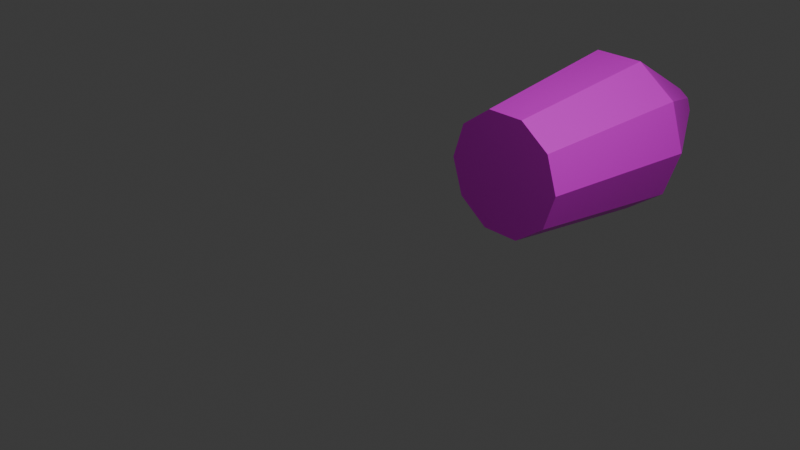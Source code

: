 # Source: rpg.blend  (saved by Blender 4.1.24; exported with 4.5.12 LTS)
import bpy
from mathutils import Matrix  # noqa: F401  (used for matrix-valued properties, if any)

bpy.ops.wm.read_factory_settings(use_empty=True)
scene = bpy.context.scene
scene.name = 'Scene'

# ---- collections
col_collection = bpy.data.collections.new('Collection'); scene.collection.children.link(col_collection)

# ---- images (referenced by path relative to the original .blend; pixels are not part of the script)
import os
ASSET_DIR = os.environ.get("B2B_ASSET_DIR", "")  # directory of the original .blend (textures are referenced by path, not embedded)
HERE = os.path.dirname(os.path.abspath(__file__))  # packed textures are extracted next to this script under _unpacked/

def load_image(name, relpath, width, height, colorspace="sRGB"):
    """Load a texture the original file referenced (path relative to the .blend, or extracted next to this script)."""
    p = next((c for c in (os.path.join(HERE, relpath), os.path.join(ASSET_DIR, relpath)) if relpath and os.path.exists(c)), "")
    if p:
        img = bpy.data.images.load(p, check_existing=True)
        img.name = name
    else:  # same state as the original file: an image datablock whose file is absent (Cycles renders it pink)
        img = bpy.data.images.new(name, width, height)
        img.source = "FILE"
        img.filepath = "//" + (relpath or name)
    img.colorspace_settings.name = colorspace
    return img
img_wood_jpg = load_image('wood.jpg', 'wood.jpg', 1024, 1024, 'sRGB')
img_metal_jpg = load_image('metal.jpg', 'metal.jpg', 1024, 1024, 'sRGB')
img_green_metal_jpg = load_image('green_metal.jpg', 'green_metal.jpg', 1024, 1024, 'sRGB')

# ---- materials (node trees are filled in below, after node groups)
mat_wood = bpy.data.materials.new('Wood')
mat_wood.use_transparent_shadow = False
mat_blackmetal = bpy.data.materials.new('BlackMetal')
mat_blackmetal.use_transparent_shadow = False
mat_black = bpy.data.materials.new('black')
mat_black.use_transparent_shadow = False
mat_greenmetal = bpy.data.materials.new('GreenMetal')
mat_greenmetal.use_transparent_shadow = False

# ---- material node trees
mat_wood.use_nodes = True; mat_wood.node_tree.nodes.clear()
_N = mat_wood.node_tree.nodes; _L = mat_wood.node_tree.links
n0 = _N.new('ShaderNodeBsdfPrincipled'); n0.name = 'Principled BSDF'; n0.location = (10, 300)
n1 = _N.new('ShaderNodeOutputMaterial'); n1.name = 'Material Output'; n1.location = (300, 300)
n2 = _N.new('ShaderNodeTexImage'); n2.name = 'Image Texture'; n2.location = (-280, 280)
n2.image = img_wood_jpg
_L.new(n0.outputs[0], n1.inputs[0])
_L.new(n2.outputs[0], n0.inputs[0])
n1.is_active_output = True
mat_blackmetal.use_nodes = True; mat_blackmetal.node_tree.nodes.clear()
_N = mat_blackmetal.node_tree.nodes; _L = mat_blackmetal.node_tree.links
n0 = _N.new('ShaderNodeBsdfPrincipled'); n0.name = 'Principled BSDF'; n0.location = (10, 300)
n1 = _N.new('ShaderNodeOutputMaterial'); n1.name = 'Material Output'; n1.location = (300, 300)
n2 = _N.new('ShaderNodeTexImage'); n2.name = 'Image Texture'; n2.location = (-280, 280)
n2.image = img_metal_jpg
_L.new(n0.outputs[0], n1.inputs[0])
_L.new(n2.outputs[0], n0.inputs[0])
n1.is_active_output = True
mat_black.use_nodes = True; mat_black.node_tree.nodes.clear()
_N = mat_black.node_tree.nodes; _L = mat_black.node_tree.links
n0 = _N.new('ShaderNodeBsdfPrincipled'); n0.name = 'Principled BSDF'; n0.location = (10, 300)
n0.inputs[0].default_value = (0.0, 0.0, 0.0, 1.0)
n1 = _N.new('ShaderNodeOutputMaterial'); n1.name = 'Material Output'; n1.location = (300, 300)
_L.new(n0.outputs[0], n1.inputs[0])
n1.is_active_output = True
mat_greenmetal.use_nodes = True; mat_greenmetal.node_tree.nodes.clear()
_N = mat_greenmetal.node_tree.nodes; _L = mat_greenmetal.node_tree.links
n0 = _N.new('ShaderNodeBsdfPrincipled'); n0.name = 'Principled BSDF'; n0.location = (10, 300)
n1 = _N.new('ShaderNodeOutputMaterial'); n1.name = 'Material Output'; n1.location = (300, 300)
n2 = _N.new('ShaderNodeTexImage'); n2.name = 'Image Texture'; n2.location = (-280, 280)
n2.image = img_green_metal_jpg
_L.new(n0.outputs[0], n1.inputs[0])
_L.new(n2.outputs[0], n0.inputs[0])
n1.is_active_output = True

# ---- world
world_world = bpy.data.worlds.new('World'); scene.world = world_world
world_world.use_nodes = True; world_world.node_tree.nodes.clear()
_N = world_world.node_tree.nodes; _L = world_world.node_tree.links
n0 = _N.new('ShaderNodeOutputWorld'); n0.name = 'World Output'; n0.location = (300, 300)
n1 = _N.new('ShaderNodeBackground'); n1.name = 'Background'; n1.location = (10, 300)
n1.inputs[0].default_value = (0.05088, 0.05088, 0.05088, 1.0)
_L.new(n1.outputs[0], n0.inputs[0])
n0.is_active_output = True
world_world.color = (0.05088, 0.05088, 0.05088)
world_world.use_sun_shadow = False
world_world.sun_shadow_jitter_overblur = 0.0

# ---- cameras
cam_camera = bpy.data.cameras.new('Camera')
cam_camera.clip_end = 100.0
cam_camera.ortho_scale = 7.314

# ---- lights
light_light = bpy.data.lights.new('Light', 'POINT')
light_light.transmission_factor = 0.0
light_light.energy = 1000.0
light_light.shadow_soft_size = 0.1
light_light.shadow_maximum_resolution = 0.006
light_light.use_absolute_resolution = True

# ---- meshes
me_cylinder = bpy.data.meshes.new('Cylinder')
me_cylinder.from_pydata([(0.309, 0.9511, -1.773), (0.309, 0.9511, 7.163), (0.809, 0.5878, -1.773), (0.809, 0.5878, 7.163), (1.0, 2.98e-08, -1.773), (1.0, 3.278e-07, 7.163), (0.809, -0.5878, -1.773), (0.809, -0.5878, 7.163), (0.309, -0.9511, -1.773), (0.309, -0.9511, 7.163), (-0.309, -0.9511, -1.773), (-0.309, -0.9511, 7.163), (-0.809, -0.5878, -1.773), (-0.809, -0.5878, 7.163), (-1.0, 5.96e-08, -1.773), (-1.0, 3.576e-07, 7.163), (-0.809, 0.5878, -1.773), (-0.809, 0.5878, 7.163), (-0.309, 0.9511, -1.773), (-0.309, 0.9511, 7.163), (0.5857, 0.4256, 8.981), (0.2237, 0.6886, 8.981), (0.724, 3.874e-07, 8.981), (0.5857, -0.4256, 8.981), (0.2237, -0.6886, 8.981), (-0.2237, -0.6886, 8.981), (-0.5857, -0.4256, 8.981), (-0.724, 3.725e-07, 8.981), (-0.5857, 0.4256, 8.981), (-0.2237, 0.6886, 8.981), (0.5857, 0.4256, 10.62), (0.2237, 0.6886, 10.62), (0.724, 6.109e-07, 10.62), (0.5857, -0.4256, 10.62), (0.2237, -0.6886, 10.62), (-0.2237, -0.6886, 10.62), (-0.5857, -0.4256, 10.62), (-0.724, 5.96e-07, 10.62), (-0.5857, 0.4256, 10.62), (-0.2237, 0.6886, 10.62), (0.8898, 0.6465, 11.75), (0.3399, 1.046, 11.75), (1.1, 1.788e-07, 11.75), (0.8898, -0.6465, 11.75), (0.3399, -1.046, 11.75), (-0.3399, -1.046, 11.75), (-0.8898, -0.6465, 11.75), (-1.1, 2.384e-07, 11.75), (-0.8898, 0.6465, 11.75), (-0.3399, 1.046, 11.75), (1.114, 0.8093, 11.94), (0.4255, 1.31, 11.94), (1.377, 1.49e-07, 11.94), (1.114, -0.8093, 11.94), (0.4255, -1.31, 11.94), (-0.4255, -1.31, 11.94), (-1.114, -0.8093, 11.94), (-1.377, 1.49e-07, 11.94), (-1.114, 0.8093, 11.94), (-0.4255, 1.31, 11.94), (1.114, 0.8093, 12.12), (0.4255, 1.31, 12.12), (1.377, 1.49e-07, 12.12), (1.114, -0.8093, 12.12), (0.4255, -1.31, 12.12), (-0.4255, -1.31, 12.12), (-1.114, -0.8093, 12.12), (-1.377, 1.49e-07, 12.12), (-1.114, 0.8093, 12.12), (-0.4255, 1.31, 12.12), (0.3479, 1.071, -1.773), (0.9108, 0.6617, -1.773), (1.126, 5.96e-08, -1.773), (0.9108, -0.6617, -1.773), (0.3479, -1.071, -1.773), (-0.3479, -1.071, -1.773), (-0.9108, -0.6617, -1.773), (-1.126, 2.98e-08, -1.773), (-0.9108, 0.6617, -1.773), (-0.3479, 1.071, -1.773), (0.3479, 1.071, -2.098), (0.9108, 0.6617, -2.098), (1.126, 8.941e-08, -2.098), (0.9108, -0.6617, -2.098), (0.3479, -1.071, -2.098), (-0.3479, -1.071, -2.098), (-0.9108, -0.6617, -2.098), (-1.126, 5.96e-08, -2.098), (-0.9108, 0.6617, -2.098), (-0.3479, 1.071, -2.098), (0.2645, 0.8141, -2.098), (0.6925, 0.5031, -2.098), (0.856, 5.96e-08, -2.098), (0.6925, -0.5031, -2.098), (0.2645, -0.8141, -2.098), (-0.2645, -0.8141, -2.098), (-0.6925, -0.5031, -2.098), (-0.856, 2.98e-08, -2.098), (-0.6925, 0.5031, -2.098), (-0.2645, 0.8141, -2.098), (0.2645, 0.8141, 5.062), (0.6925, 0.5031, 5.062), (0.856, -9.239e-07, 5.062), (0.6925, -0.5031, 5.062), (0.2645, -0.8141, 5.062), (-0.2645, -0.8141, 5.062), (-0.6925, -0.5031, 5.062), (-0.856, -9.537e-07, 5.062), (-0.6925, 0.5031, 5.062), (-0.2645, 0.8141, 5.062), (1.114, 0.8093, 12.31), (0.4255, 1.31, 12.31), (1.377, 1.49e-07, 12.31), (1.114, -0.8093, 12.31), (0.4255, -1.31, 12.31), (-0.4255, -1.31, 12.31), (-1.114, -0.8093, 12.31), (-1.377, 1.49e-07, 12.31), (-1.114, 0.8093, 12.31), (-0.4255, 1.31, 12.31), (0.4964, 0.3606, 12.31), (0.1896, 0.5835, 12.31), (0.6135, 1.49e-07, 12.31), (0.4964, -0.3606, 12.31), (0.1896, -0.5835, 12.31), (-0.1896, -0.5835, 12.31), (-0.4964, -0.3606, 12.31), (-0.6135, 1.341e-07, 12.31), (-0.4964, 0.3606, 12.31), (-0.1896, 0.5835, 12.31), (0.4964, 0.3606, 6.241), (0.1896, 0.5835, 6.241), (0.6135, 2.98e-07, 6.241), (0.4964, -0.3606, 6.241), (0.1896, -0.5835, 6.241), (-0.1896, -0.5835, 6.241), (-0.4964, -0.3606, 6.241), (-0.6135, 2.831e-07, 6.241), (-0.4964, 0.3606, 6.241), (-0.1896, 0.5835, 6.241), (-6.016e-17, 1.223, 0.6287), (-6.016e-17, 1.223, 1.658), (0.1994, 0.8772, 0.6287), (0.1994, 0.8772, 1.658), (-0.1994, 0.8772, 0.6287), (-0.1994, 0.8772, 1.658), (-6.016e-17, 1.223, 0.6287), (0.1994, 0.8772, 0.6287), (0.1994, 0.8772, 1.658), (-6.016e-17, 1.223, 1.658), (-0.1994, 0.8772, 0.6287), (-0.1994, 0.8772, 1.658), (-0.1863, 1.179, 4.674), (-0.1863, 1.179, 5.314), (-0.07353, 0.8785, 4.674), (-0.07353, 0.8785, 5.314), (-0.299, 0.8785, 4.674), (-0.299, 0.8785, 5.314), (-0.1863, 1.179, 4.674), (-0.07353, 0.8785, 4.674), (-0.07353, 0.8785, 5.314), (-0.1863, 1.179, 5.314), (-0.299, 0.8785, 4.674), (-0.299, 0.8785, 5.314), (0.1954, 1.179, 4.674), (0.1954, 1.179, 5.314), (0.3082, 0.8785, 4.674), (0.3082, 0.8785, 5.314), (0.08267, 0.8785, 4.674), (0.08267, 0.8785, 5.314), (0.1954, 1.179, 4.674), (0.3082, 0.8785, 4.674), (0.3082, 0.8785, 5.314), (0.1954, 1.179, 5.314), (0.08267, 0.8785, 4.674), (0.08267, 0.8785, 5.314), (0.0, -5.61, 3.352), (0.0, -0.3396, 3.352), (0.397, -5.61, 3.481), (0.397, -0.3396, 3.481), (0.6423, -5.61, 3.819), (0.6423, -0.3396, 3.819), (0.6423, -5.61, 4.236), (0.6423, -0.3396, 4.236), (0.397, -5.61, 4.574), (0.397, -0.3396, 4.574), (0.0, -5.61, 4.703), (0.0, -0.3396, 4.703), (-0.397, -5.61, 4.574), (-0.397, -0.3396, 4.574), (-0.6423, -5.61, 4.236), (-0.6423, -0.3396, 4.236), (-0.6423, -5.61, 3.819), (-0.6423, -0.3396, 3.819), (-0.397, -5.61, 3.481), (-0.397, -0.3396, 3.481), (0.309, 0.9511, 2.695), (0.809, 0.5878, 2.695), (1.0, 1.788e-07, 2.695), (0.809, -0.5878, 2.695), (0.309, -0.9511, 2.695), (-0.309, -0.9511, 2.695), (-0.809, -0.5878, 2.695), (-1.0, 2.086e-07, 2.695), (-0.809, 0.5878, 2.695), (-0.309, 0.9511, 2.695), (0.2645, 0.8141, 3.073), (0.6925, 0.5031, 3.073), (0.856, -9.239e-07, 3.073), (0.6925, -0.5031, 3.073), (0.2645, -0.8141, 3.073), (-0.2645, -0.8141, 3.073), (-0.6925, -0.5031, 3.073), (-0.856, -9.537e-07, 3.073), (-0.6925, 0.5031, 3.073), (-0.2645, 0.8141, 3.073)], [], [(196, 1, 3, 197), (197, 3, 5, 198), (198, 5, 7, 199), (199, 7, 9, 200), (200, 9, 11, 201), (201, 11, 13, 202), (202, 13, 15, 203), (203, 15, 17, 204), (15, 13, 26, 27), (204, 17, 19, 205), (205, 19, 1, 196), (6, 8, 74, 73), (28, 27, 37, 38), (13, 11, 25, 26), (11, 9, 24, 25), (9, 7, 23, 24), (3, 1, 21, 20), (7, 5, 22, 23), (5, 3, 20, 22), (1, 19, 29, 21), (19, 17, 28, 29), (17, 15, 27, 28), (35, 34, 44, 45), (25, 24, 34, 35), (22, 20, 30, 32), (29, 28, 38, 39), (26, 25, 35, 36), (23, 22, 32, 33), (21, 29, 39, 31), (27, 26, 36, 37), (24, 23, 33, 34), (20, 21, 31, 30), (42, 40, 50, 52), (32, 30, 40, 42), (39, 38, 48, 49), (36, 35, 45, 46), (33, 32, 42, 43), (31, 39, 49, 41), (37, 36, 46, 47), (34, 33, 43, 44), (30, 31, 41, 40), (38, 37, 47, 48), (56, 55, 65, 66), (49, 48, 58, 59), (46, 45, 55, 56), (43, 42, 52, 53), (41, 49, 59, 51), (47, 46, 56, 57), (44, 43, 53, 54), (40, 41, 51, 50), (48, 47, 57, 58), (45, 44, 54, 55), (68, 67, 117, 118), (53, 52, 62, 63), (51, 59, 69, 61), (57, 56, 66, 67), (54, 53, 63, 64), (50, 51, 61, 60), (58, 57, 67, 68), (55, 54, 64, 65), (52, 50, 60, 62), (59, 58, 68, 69), (79, 70, 80, 89), (0, 2, 71, 70), (4, 6, 73, 72), (2, 4, 72, 71), (18, 0, 70, 79), (16, 18, 79, 78), (14, 16, 78, 77), (12, 14, 77, 76), (10, 12, 76, 75), (8, 10, 75, 74), (86, 87, 97, 96), (76, 77, 87, 86), (73, 74, 84, 83), (70, 71, 81, 80), (77, 78, 88, 87), (74, 75, 85, 84), (71, 72, 82, 81), (78, 79, 89, 88), (75, 76, 86, 85), (72, 73, 83, 82), (93, 94, 104, 103), (83, 84, 94, 93), (80, 81, 91, 90), (87, 88, 98, 97), (84, 85, 95, 94), (81, 82, 92, 91), (88, 89, 99, 98), (85, 86, 96, 95), (82, 83, 93, 92), (89, 80, 90, 99), (105, 106, 212, 211), (90, 91, 101, 100), (97, 98, 108, 107), (94, 95, 105, 104), (91, 92, 102, 101), (98, 99, 109, 108), (95, 96, 106, 105), (92, 93, 103, 102), (99, 90, 100, 109), (96, 97, 107, 106), (111, 119, 129, 121), (65, 64, 114, 115), (62, 60, 110, 112), (69, 68, 118, 119), (66, 65, 115, 116), (63, 62, 112, 113), (61, 69, 119, 111), (67, 66, 116, 117), (64, 63, 113, 114), (60, 61, 111, 110), (129, 128, 138, 139), (117, 116, 126, 127), (114, 113, 123, 124), (110, 111, 121, 120), (118, 117, 127, 128), (115, 114, 124, 125), (112, 110, 120, 122), (119, 118, 128, 129), (116, 115, 125, 126), (113, 112, 122, 123), (130, 131, 139, 138, 137, 136, 135, 134, 133, 132), (126, 125, 135, 136), (123, 122, 132, 133), (121, 129, 139, 131), (127, 126, 136, 137), (124, 123, 133, 134), (120, 121, 131, 130), (128, 127, 137, 138), (125, 124, 134, 135), (122, 120, 130, 132), (140, 142, 143, 141), (142, 144, 145, 143), (143, 145, 141), (144, 140, 141, 145), (140, 144, 142), (146, 149, 148, 147), (147, 148, 151, 150), (148, 149, 151), (150, 151, 149, 146), (146, 147, 150), (152, 154, 155, 153), (154, 156, 157, 155), (155, 157, 153), (156, 152, 153, 157), (152, 156, 154), (158, 161, 160, 159), (159, 160, 163, 162), (160, 161, 163), (162, 163, 161, 158), (158, 159, 162), (164, 166, 167, 165), (166, 168, 169, 167), (167, 169, 165), (168, 164, 165, 169), (164, 168, 166), (170, 173, 172, 171), (171, 172, 175, 174), (172, 173, 175), (174, 175, 173, 170), (170, 171, 174), (176, 177, 179, 178), (178, 179, 181, 180), (180, 181, 183, 182), (182, 183, 185, 184), (184, 185, 187, 186), (186, 187, 189, 188), (188, 189, 191, 190), (190, 191, 193, 192), (179, 177, 195, 193, 191, 189, 187, 185, 183, 181), (192, 193, 195, 194), (194, 195, 177, 176), (176, 178, 180, 182, 184, 186, 188, 190, 192, 194), (18, 205, 196, 0), (16, 204, 205, 18), (14, 203, 204, 16), (12, 202, 203, 14), (10, 201, 202, 12), (8, 200, 201, 10), (6, 199, 200, 8), (4, 198, 199, 6), (2, 197, 198, 4), (0, 196, 197, 2), (206, 207, 208, 209, 210, 211, 212, 213, 214, 215), (102, 103, 209, 208), (109, 100, 206, 215), (106, 107, 213, 212), (103, 104, 210, 209), (100, 101, 207, 206), (107, 108, 214, 213), (104, 105, 211, 210), (101, 102, 208, 207), (108, 109, 215, 214)])
me_cylinder.polygons.foreach_set('material_index', [0, 0, 0, 0, 0, 0, 0, 0, 0, 0, 0, 1, 0, 0, 0, 0, 0, 0, 0, 0, 0, 0, 1, 0, 0, 0, 0, 0, 0, 0, 0, 0, 1, 1, 1, 1, 1, 1, 1, 1, 1, 1, 1, 1, 1, 1, 1, 1, 1, 1, 1, 1, 1, 1, 1, 1, 1, 1, 1, 1, 1, 1, 1, 1, 1, 1, 1, 1, 1, 1, 1, 1, 1, 1, 1, 1, 1, 1, 1, 1, 1, 1, 1, 1, 1, 1, 1, 1, 1, 1, 1, 1, 1, 1, 1, 1, 1, 1, 1, 1, 1, 1, 1, 1, 1, 1, 1, 1, 1, 1, 1, 1, 1, 1, 1, 1, 1, 1, 1, 1, 1, 1, 2, 1, 1, 1, 1, 1, 1, 1, 1, 1, 1, 1, 1, 1, 1, 1, 1, 1, 1, 1, 0, 0, 0, 0, 0, 1, 0, 1, 1, 1, 0, 0, 0, 0, 0, 1, 0, 1, 1, 1, 0, 0, 0, 0, 0, 0, 0, 0, 0, 0, 0, 0, 1, 1, 1, 1, 1, 1, 1, 1, 1, 1, 2, 1, 1, 1, 1, 1, 1, 1, 1, 1])
_uv = me_cylinder.uv_layers.new(name='UVMap')
_uv.uv.foreach_set('vector', [1.0, 0.75, 1.0, 1.0, 0.9, 1.0, 0.9, 0.75, 0.9, 0.75, 0.9, 1.0, 0.8, 1.0, 0.8, 0.75, 0.8, 0.75, 0.8, 1.0, 0.7, 1.0, 0.7, 0.75, 0.7, 0.75, 0.7, 1.0, 0.6, 1.0, 0.6, 0.75, 0.6, 0.75, 0.6, 1.0, 0.5, 1.0, 0.5, 0.75, 0.5, 0.75, 0.5, 1.0, 0.4, 1.0, 0.4, 0.75, 0.4, 0.75, 0.4, 1.0, 0.3, 1.0, 0.3, 0.75, 0.3, 0.75, 0.3, 1.0, 0.2, 1.0, 0.2, 0.75, 0.2937, 0.8455, 0.3984, 0.8476, 0.4, 1.0, 0.2937, 0.9937, 0.2, 0.75, 0.2, 1.0, 0.1, 1.0, 0.1, 0.75, 0.1, 0.75, 0.1, 1.0, -7.451e-08, 1.0, -7.451e-08, 0.75, 0.7, 0.5, 0.6, 0.5, 0.6, 0.5, 0.7, 0.5, 0.2, 0.8688, 0.3, 0.8688, 0.3, 1.0, 0.2, 1.0, 0.3937, 0.8497, 0.4984, 0.8476, 0.5, 1.0, 0.3937, 0.9979, 0.4905, 0.8561, 0.6, 0.8624, 0.6, 1.0, 0.4937, 1.0, 0.6, 1.0, 0.7, 0.9937, 0.7048, 0.873, 0.5984, 0.8603, 0.9, 1.0, 0.9968, 1.0, 0.9968, 0.8518, 0.9, 0.854, 0.7, 1.0, 0.7873, 0.9979, 0.7968, 0.8582, 0.7, 0.8497, 0.7984, 0.8688, 0.9016, 0.8645, 0.9, 1.0, 0.7968, 1.0, 0.001587, 0.8307, 0.09206, 0.8328, 0.09206, 0.9852, 0.003175, 0.9937, 0.1, 1.0, 0.2365, 0.9873, 0.2063, 0.7545, 0.06508, 0.8159, 0.1968, 0.8688, 0.3016, 0.8667, 0.3, 1.0, 0.2016, 0.9915, 0.4984, 0.8016, 0.5984, 0.8016, 0.6, 1.0, 0.5, 1.0, 0.4968, 0.8391, 0.5968, 0.8391, 0.6, 1.0, 0.5, 1.0, 0.8, 1.0, 0.8937, 0.9894, 0.8968, 0.8603, 0.7984, 0.8561, 0.1032, 0.8455, 0.2032, 0.8455, 0.2, 1.0, 0.1, 1.0, 0.3984, 0.8434, 0.4984, 0.8434, 0.5, 1.0, 0.4, 1.0, 0.6889, 0.8561, 0.8048, 0.8624, 0.8, 1.0, 0.6921, 0.9894, -0.001587, 0.8709, 0.09841, 0.8709, 0.1, 1.0, -7.451e-08, 1.0, 0.3032, 0.8667, 0.4032, 0.8667, 0.4, 1.0, 0.3, 1.0, 0.6, 1.0, 0.7, 0.9915, 0.7095, 0.8497, 0.6, 0.8476, 0.9, 0.8307, 1.0, 0.8307, 1.0, 1.0, 0.9, 1.0, 0.8101, 0.9371, 0.8899, 0.9371, 0.9, 1.0, 0.8, 1.0, 0.7952, 0.8016, 0.8952, 0.8016, 0.9, 1.0, 0.8, 1.0, 0.822, 0.6967, 0.922, 0.6967, 0.918, 0.97, 0.818, 0.97, 0.39, 0.1533, 0.49, 0.1533, 0.492, 0.4167, 0.392, 0.4167, 0.7063, 0.8095, 0.8063, 0.8095, 0.8, 1.0, 0.7, 1.0, 0.81, 0.1, 0.91, 0.1, 0.91, 0.3633, 0.81, 0.3633, 0.396, 0.3333, 0.496, 0.3333, 0.496, 0.6133, 0.396, 0.6133, 0.5984, 0.791, 0.6984, 0.791, 0.7, 1.0, 0.6, 1.0, 0.8952, 0.8095, 0.9952, 0.8095, 1.0, 1.0, 0.9, 1.0, 0.1, 0.04667, 0.2, 0.04667, 0.204, 0.28, 0.104, 0.28, 0.4965, 0.1351, 0.5965, 0.1351, 0.606, 0.36, 0.506, 0.36, 0.226, 0.4733, 0.326, 0.4733, 0.336, 0.7333, 0.236, 0.7333, 0.4101, 0.9371, 0.4899, 0.9371, 0.5, 1.0, 0.4, 1.0, 0.7101, 0.9371, 0.7899, 0.9371, 0.8, 1.0, 0.7, 1.0, 0.01006, 0.9371, 0.08994, 0.9371, 0.1, 1.0, -7.451e-08, 1.0, 0.3101, 0.9371, 0.3899, 0.9371, 0.4, 1.0, 0.3, 1.0, 0.6101, 0.9371, 0.6899, 0.9371, 0.7, 1.0, 0.6, 1.0, 0.9101, 0.9371, 0.9899, 0.9371, 1.0, 1.0, 0.9, 1.0, 0.2101, 0.9371, 0.2899, 0.9371, 0.3, 1.0, 0.2, 1.0, 0.5101, 0.9371, 0.5899, 0.9371, 0.6, 1.0, 0.5, 1.0, 0.2082, 0.8031, 0.3082, 0.8031, 0.312, 0.99, 0.212, 0.99, 0.7196, 0.3832, 0.7076, 0.5998, 0.812, 0.64, 0.83, 0.3633, 0.076, 0.33, 0.176, 0.33, 0.194, 0.5633, 0.074, 0.54, 0.4709, 0.8479, 0.5149, 0.6279, 0.506, 0.36, 0.394, 0.6267, 0.7232, 0.1265, 0.8232, 0.1265, 0.83, 0.3633, 0.72, 0.3567, 0.698, 0.23, 0.798, 0.23, 0.798, 0.45, 0.698, 0.45, 0.3505, 0.2454, 0.4705, 0.2654, 0.45, 0.4967, 0.322, 0.5633, 0.5799, 0.6251, 0.6799, 0.6251, 0.72, 0.3567, 0.606, 0.36, 0.5032, 0.7513, 0.6032, 0.7513, 0.6095, 0.5846, 0.5016, 0.5582, 0.2242, 0.3505, 0.3242, 0.3505, 0.322, 0.5633, 0.194, 0.5633, 0.1, 0.5, -7.451e-08, 0.5, -7.451e-08, 0.5, 0.1, 0.5, 1.0, 0.5, 0.9, 0.5, 0.9, 0.5, 1.0, 0.5, 0.8, 0.5, 0.7, 0.5, 0.7, 0.5, 0.8, 0.5, 0.9, 0.5, 0.8, 0.5, 0.8, 0.5, 0.9, 0.5, 0.1, 0.5, -7.451e-08, 0.5, -7.451e-08, 0.5, 0.1, 0.5, 0.2, 0.5, 0.1, 0.5, 0.1, 0.5, 0.2, 0.5, 0.3, 0.5, 0.2, 0.5, 0.2, 0.5, 0.3, 0.5, 0.4, 0.5, 0.3, 0.5, 0.3, 0.5, 0.4, 0.5, 0.5, 0.5, 0.4, 0.5, 0.4, 0.5, 0.5, 0.5, 0.6, 0.5, 0.5, 0.5, 0.5, 0.5, 0.6, 0.5, 0.109, 0.9044, 7.556e-05, 0.6545, 0.06844, 0.6175, 0.1513, 0.8075, 0.4, 0.5, 0.3, 0.5, 0.3, 0.5, 0.4, 0.5, 0.7, 0.5, 0.6, 0.5, 0.6, 0.5, 0.7, 0.5, 1.0, 0.5, 0.9, 0.5, 0.9, 0.5, 1.0, 0.5, 0.3, 0.5, 0.2, 0.5, 0.2, 0.5, 0.3, 0.5, 0.6, 0.5, 0.5, 0.5, 0.5, 0.5, 0.6, 0.5, 0.9, 0.5, 0.8, 0.5, 0.8, 0.5, 0.9, 0.5, 0.2, 0.5, 0.1, 0.5, 0.1, 0.5, 0.2, 0.5, 0.5, 0.5, 0.4, 0.5, 0.4, 0.5, 0.5, 0.5, 0.8, 0.5, 0.7, 0.5, 0.7, 0.5, 0.8, 0.5, 0.695, 0.9834, 0.595, 0.9834, 0.6, 0.5, 0.7, 0.5, 0.5706, 0.6545, 0.4617, 0.9044, 0.4194, 0.8075, 0.5023, 0.6175, 0.2853, 7.558e-05, 0.4617, 0.09555, 0.4194, 0.1925, 0.2853, 0.1199, 7.556e-05, 0.6545, 7.546e-05, 0.3455, 0.06844, 0.3825, 0.06844, 0.6175, 0.4617, 0.9044, 0.2853, 0.9999, 0.2853, 0.8801, 0.4194, 0.8075, 0.4617, 0.09555, 0.5706, 0.3455, 0.5023, 0.3825, 0.4194, 0.1925, 7.546e-05, 0.3455, 0.109, 0.09555, 0.1513, 0.1925, 0.06844, 0.3825, 0.2853, 0.9999, 0.109, 0.9044, 0.1513, 0.8075, 0.2853, 0.8801, 0.5706, 0.3455, 0.5706, 0.6545, 0.5023, 0.6175, 0.5023, 0.3825, 0.109, 0.09555, 0.2853, 7.558e-05, 0.2853, 0.1199, 0.1513, 0.1925, 0.5, 0.5, 0.4, 0.5, 0.4, 0.5, 0.5, 0.5, 0.995, 0.9452, 0.895, 0.9452, 0.9, 0.5, 1.0, 0.5, 0.3101, 0.962, 0.2101, 0.962, 0.2, 0.5, 0.3, 0.5, 0.5921, 0.9815, 0.4921, 0.9815, 0.5, 0.5, 0.6, 0.5, 0.9, 0.962, 0.8, 0.962, 0.8, 0.5, 0.9, 0.5, 0.2, 0.9704, 0.1, 0.9704, 0.1, 0.5, 0.2, 0.5, 0.4825, 0.9736, 0.3825, 0.9736, 0.4, 0.5, 0.5, 0.5, 0.795, 0.9704, 0.695, 0.9704, 0.7, 0.5, 0.8, 0.5, 0.1101, 0.9536, 0.01008, 0.9536, -7.451e-08, 0.5, 0.1, 0.5, 0.3921, 0.9842, 0.2921, 0.9842, 0.3, 0.5, 0.4, 0.5, 0.003175, 0.7698, 0.1079, 0.7751, 0.1, 1.0, 0.004762, 0.9921, 0.1392, 0.1809, 0.2392, 0.1809, 0.236, 0.3767, 0.136, 0.3767, 0.7008, 0.6904, 0.8008, 0.6904, 0.8, 0.92, 0.704, 0.91, 0.1076, 0.8026, 0.2076, 0.8026, 0.212, 0.99, 0.102, 1.0, 0.2696, 0.585, 0.2376, 0.4017, 0.136, 0.3767, 0.162, 0.5867, 0.2736, 0.04099, 0.3736, 0.04099, 0.372, 0.25, 0.272, 0.25, 0.004, 0.7633, 0.104, 0.7633, 0.102, 1.0, 0.002, 1.0, 0.3257, 0.8824, 0.3057, 0.6524, 0.162, 0.5867, 0.194, 0.8567, 0.3404, 0.5263, 0.3884, 0.3996, 0.272, 0.25, 0.236, 0.3767, 0.82, 0.68, 0.956, 0.69, 0.946, 0.9067, 0.8, 0.92, 0.09365, 0.7778, 0.1937, 0.7778, 0.2, 1.0, 0.1, 1.0, 0.3, 1.0, 0.4206, 0.9974, 0.4397, 0.7619, 0.2968, 0.754, 0.6, 0.8042, 0.7, 0.8042, 0.7, 1.0, 0.6, 1.0, 0.8968, 0.7804, 0.9968, 0.7804, 1.0, 1.0, 0.9, 1.0, 0.1778, 0.754, 0.3, 0.7698, 0.3, 1.0, 0.1746, 0.9894, 0.4952, 0.8069, 0.5952, 0.8069, 0.6, 1.0, 0.5, 1.0, 0.8063, 0.7989, 0.9063, 0.7989, 0.9, 1.0, 0.8, 1.0, 0.06666, 0.7381, 0.2063, 0.7751, 0.2, 1.0, 0.06666, 0.9815, 0.3873, 0.7725, 0.5143, 0.7513, 0.5, 1.0, 0.4, 1.0, 0.7, 0.8016, 0.8, 0.8016, 0.8, 1.0, 0.7, 1.0, 0.3911, 0.4442, 0.25, 0.49, 0.1089, 0.4442, 0.02175, 0.3242, 0.02175, 0.1758, 0.1089, 0.05584, 0.25, 0.01, 0.3911, 0.05584, 0.4783, 0.1758, 0.4783, 0.3242, 0.3968, 0.7936, 0.4968, 0.7936, 0.5, 1.0, 0.4, 1.0, 0.7016, 0.7936, 0.8016, 0.7936, 0.8, 1.0, 0.7, 1.0, 0.003175, 0.746, 0.1032, 0.746, 0.1, 1.0, -7.451e-08, 1.0, 0.2984, 0.7778, 0.3984, 0.7778, 0.4, 1.0, 0.3, 1.0, 0.5984, 0.8016, 0.6984, 0.8016, 0.7, 1.0, 0.6, 1.0, 0.8968, 0.7645, 0.9968, 0.7645, 1.0, 1.0, 0.9, 1.0, 0.2, 0.7778, 0.3, 0.7778, 0.3, 1.0, 0.2, 1.0, 0.5032, 0.791, 0.6032, 0.791, 0.6, 1.0, 0.5, 1.0, 0.7968, 0.7592, 0.8968, 0.7592, 0.9, 1.0, 0.8, 1.0, 1.0, 0.5, 0.6667, 0.5, 0.6667, 1.0, 1.0, 1.0, 0.6667, 0.5, 0.3333, 0.5, 0.3333, 1.0, 0.6667, 1.0, 0.4578, 0.13, 0.04215, 0.13, 0.25, 0.49, 0.3333, 0.5, -5.96e-08, 0.5, -5.96e-08, 1.0, 0.3333, 1.0, 0.75, 0.49, 0.5422, 0.13, 0.9578, 0.13, 1.0, 0.5, 1.0, 1.0, 0.6667, 1.0, 0.6667, 0.5, 0.6667, 0.5, 0.6667, 1.0, 0.3333, 1.0, 0.3333, 0.5, 0.4578, 0.13, 0.25, 0.49, 0.04215, 0.13, 0.3333, 0.5, 0.3333, 1.0, -5.96e-08, 1.0, -5.96e-08, 0.5, 0.75, 0.49, 0.9578, 0.13, 0.5422, 0.13, 1.0, 0.5, 0.6667, 0.5, 0.6667, 1.0, 1.0, 1.0, 0.6667, 0.5, 0.3333, 0.5, 0.3333, 1.0, 0.6667, 1.0, 0.4578, 0.13, 0.04215, 0.13, 0.25, 0.49, 0.3333, 0.5, -5.96e-08, 0.5, -5.96e-08, 1.0, 0.3333, 1.0, 0.75, 0.49, 0.5422, 0.13, 0.9578, 0.13, 1.0, 0.5, 1.0, 1.0, 0.6667, 1.0, 0.6667, 0.5, 0.6667, 0.5, 0.6667, 1.0, 0.3333, 1.0, 0.3333, 0.5, 0.4578, 0.13, 0.25, 0.49, 0.04215, 0.13, 0.3333, 0.5, 0.3333, 1.0, -5.96e-08, 1.0, -5.96e-08, 0.5, 0.75, 0.49, 0.9578, 0.13, 0.5422, 0.13, 1.0, 0.5, 0.6667, 0.5, 0.6667, 1.0, 1.0, 1.0, 0.6667, 0.5, 0.3333, 0.5, 0.3333, 1.0, 0.6667, 1.0, 0.4578, 0.13, 0.04215, 0.13, 0.25, 0.49, 0.3333, 0.5, -5.96e-08, 0.5, -5.96e-08, 1.0, 0.3333, 1.0, 0.75, 0.49, 0.5422, 0.13, 0.9578, 0.13, 1.0, 0.5, 1.0, 1.0, 0.6667, 1.0, 0.6667, 0.5, 0.6667, 0.5, 0.6667, 1.0, 0.3333, 1.0, 0.3333, 0.5, 0.4578, 0.13, 0.25, 0.49, 0.04215, 0.13, 0.3333, 0.5, 0.3333, 1.0, -5.96e-08, 1.0, -5.96e-08, 0.5, 0.75, 0.49, 0.9578, 0.13, 0.5422, 0.13, 1.0, 0.5, 1.0, 1.0, 0.9, 1.0, 0.9, 0.5, 0.9, 0.5, 0.9, 1.0, 0.8, 1.0, 0.8, 0.5, 0.8, 0.5, 0.8, 1.0, 0.7, 1.0, 0.7, 0.5, 0.7, 0.5, 0.7, 1.0, 0.6, 1.0, 0.6, 0.5, 0.6, 0.5, 0.6, 1.0, 0.5, 1.0, 0.5, 0.5, 0.5, 0.5, 0.5, 1.0, 0.4, 1.0, 0.4, 0.5, 0.4, 0.5, 0.4, 1.0, 0.3, 1.0, 0.3, 0.5, 0.3, 0.5, 0.3, 1.0, 0.2, 1.0, 0.2, 0.5, 0.3911, 0.4442, 0.25, 0.49, 0.1089, 0.4442, 0.02175, 0.3242, 0.02175, 0.1758, 0.1089, 0.05584, 0.25, 0.01, 0.3911, 0.05584, 0.4783, 0.1758, 0.4783, 0.3242, 0.2, 0.5, 0.2, 1.0, 0.1, 1.0, 0.1, 0.5, 0.1, 0.5, 0.1, 1.0, -7.451e-08, 1.0, -7.451e-08, 0.5, 0.75, 0.49, 0.8911, 0.4442, 0.9783, 0.3242, 0.9783, 0.1758, 0.8911, 0.05584, 0.75, 0.01, 0.6089, 0.05584, 0.5217, 0.1758, 0.5217, 0.3242, 0.6089, 0.4442, 0.9921, 0.00526, 0.9921, 0.9987, 0.007937, 0.9749, 0.009524, 0.01055, 0.009948, 0.02047, 0.9819, 0.02255, 0.9837, 0.9861, 0.01017, 0.9893, 0.9858, 0.01055, 0.9873, 0.9855, 0.001575, 1.009, 0.003162, 0.00526, 0.9873, 0.02378, 0.9921, 0.9881, 0.006331, 0.9881, 0.007918, 0.0132, 0.007906, 0.02907, 0.004731, 0.9855, 1.0, 0.9908, 0.9826, 0.03436, 0.981, 0.01849, 0.9889, 0.9881, 0.007906, 0.9855, 0.01426, 0.0132, 0.9937, 0.02113, 0.9762, 0.9855, 0.009487, 0.9881, 0.01266, 0.02907, 0.02694, 0.02907, 0.01265, 0.9908, 0.9841, 0.9828, 0.9746, 0.02113, 0.9937, 0.02643, 0.9937, 0.9934, 0.01106, 0.9881, 0.01265, 0.0132, 0.9794, 0.007906, 0.9952, 0.9802, 0.007881, 0.9881, 0.01899, 0.02113, 0.75, 0.49, 0.8911, 0.4442, 0.9783, 0.3242, 0.9783, 0.1758, 0.8911, 0.05584, 0.75, 0.01, 0.6089, 0.05584, 0.5217, 0.1758, 0.5217, 0.3242, 0.6089, 0.4442, 0.8, 0.5, 0.7, 0.5, 0.7, 0.5, 0.8, 0.5, 0.1, 0.5, -7.451e-08, 0.5, -7.451e-08, 0.5, 0.1, 0.5, 0.4, 0.5, 0.3, 0.5, 0.3, 0.5, 0.4, 0.5, 0.7, 0.5, 0.6, 0.5, 0.6, 0.5, 0.7, 0.5, 1.0, 0.5, 0.9, 0.5, 0.9, 0.5, 1.0, 0.5, 0.3, 0.5, 0.2, 0.5, 0.2, 0.5, 0.3, 0.5, 0.6, 0.5, 0.5, 0.5, 0.5, 0.5, 0.6, 0.5, 0.9, 0.5, 0.8, 0.5, 0.8, 0.5, 0.9, 0.5, 0.2, 0.5, 0.1, 0.5, 0.1, 0.5, 0.2, 0.5])
me_cylinder.materials.append(mat_wood)
me_cylinder.materials.append(mat_blackmetal)
me_cylinder.materials.append(mat_black)
me_cylinder.materials.append(mat_greenmetal)
me_cylinder.update()
me_cylinder_002 = bpy.data.meshes.new('Cylinder.002')
me_cylinder_002.from_pydata([(4.734e-08, 0.9534, 0.3912), (4.136e-08, 0.7263, 2.298), (0.5604, 0.7713, 0.3912), (0.4269, 0.5876, 2.298), (0.9067, 0.2946, 0.3912), (0.6907, 0.2244, 2.298), (0.9067, -0.2946, 0.3912), (0.6907, -0.2244, 2.298), (0.5604, -0.7713, 0.3912), (0.4269, -0.5876, 2.298), (4.355e-08, -0.9534, 0.3912), (3.847e-08, -0.7263, 2.298), (-0.5604, -0.7713, 0.3912), (-0.4269, -0.5876, 2.298), (-0.9067, -0.2946, 0.3912), (-0.6907, -0.2244, 2.298), (-0.9067, 0.2946, 0.3912), (-0.6907, 0.2244, 2.298), (-0.5604, 0.7713, 0.3912), (-0.4269, 0.5876, 2.298), (8.708e-08, 0.2407, -0.8406), (0.1415, 0.1947, -0.8406), (0.2289, 0.07437, -0.8406), (0.2289, -0.07437, -0.8406), (0.1415, -0.1947, -0.8406), (8.613e-08, -0.2407, -0.8406), (-0.1415, -0.1947, -0.8406), (-0.2289, -0.07437, -0.8406), (-0.2289, 0.07437, -0.8406), (-0.1415, 0.1947, -0.8406)], [], [(0, 1, 3, 2), (2, 3, 5, 4), (4, 5, 7, 6), (6, 7, 9, 8), (8, 9, 11, 10), (10, 11, 13, 12), (12, 13, 15, 14), (14, 15, 17, 16), (3, 1, 19, 17, 15, 13, 11, 9, 7, 5), (16, 17, 19, 18), (18, 19, 1, 0), (12, 14, 27, 26), (20, 21, 22, 23, 24, 25, 26, 27, 28, 29), (10, 12, 26, 25), (8, 10, 25, 24), (6, 8, 24, 23), (0, 2, 21, 20), (4, 6, 23, 22), (2, 4, 22, 21), (18, 0, 20, 29), (16, 18, 29, 28), (14, 16, 28, 27)])
_uv = me_cylinder_002.uv_layers.new(name='UVMap')
_uv.uv.foreach_set('vector', [1.0, 0.5, 1.0, 1.0, 0.9, 1.0, 0.9, 0.5, 0.9, 0.5, 0.9, 1.0, 0.8, 1.0, 0.8, 0.5, 0.8, 0.5, 0.8, 1.0, 0.7, 1.0, 0.7, 0.5, 0.7, 0.5, 0.7, 1.0, 0.6, 1.0, 0.6, 0.5, 0.6, 0.5, 0.6, 1.0, 0.5, 1.0, 0.5, 0.5, 0.5, 0.5, 0.5, 1.0, 0.4, 1.0, 0.4, 0.5, 0.4, 0.5, 0.4, 1.0, 0.3, 1.0, 0.3, 0.5, 0.3, 0.5, 0.3, 1.0, 0.2, 1.0, 0.2, 0.5, 0.3911, 0.4442, 0.25, 0.49, 0.1089, 0.4442, 0.02175, 0.3242, 0.02175, 0.1758, 0.1089, 0.05584, 0.25, 0.01, 0.3911, 0.05584, 0.4783, 0.1758, 0.4783, 0.3242, 0.2, 0.5, 0.2, 1.0, 0.1, 1.0, 0.1, 0.5, 0.1, 0.5, 0.1, 1.0, -7.451e-08, 1.0, -7.451e-08, 0.5, 0.8991, 0.9999, 0.6476, 0.9999, 0.7416, 5.016e-05, 0.8051, 5.016e-05, 0.75, 0.49, 0.8911, 0.4442, 0.9783, 0.3242, 0.9783, 0.1758, 0.8911, 0.05584, 0.75, 0.01, 0.6089, 0.05584, 0.5217, 0.1758, 0.5217, 0.3242, 0.6089, 0.4442, 0.9212, 0.9434, 0.6961, 0.9434, 0.7802, 0.04824, 0.837, 0.04824, 0.2515, 0.9999, 5.012e-05, 0.9999, 0.09403, 5.019e-05, 0.1575, 5.014e-05, 0.3858, 0.06781, 0.6116, 0.06781, 0.5272, 0.9658, 0.4702, 0.9658, 0.8089, 0.9578, 0.5766, 0.9578, 0.6634, 0.03382, 0.722, 0.03382, 0.2515, 0.9999, 5.013e-05, 0.9999, 0.09403, 5.016e-05, 0.1575, 5.02e-05, 0.5682, 0.9649, 0.3356, 0.9649, 0.4225, 0.03987, 0.4812, 0.03987, 0.8638, 0.9999, 0.6124, 0.9999, 0.7063, 5.019e-05, 0.7698, 5.014e-05, 0.3598, 0.9999, 0.1084, 0.9999, 0.2024, 5.016e-05, 0.2658, 5.016e-05, 0.9898, 0.9999, 0.7384, 0.9999, 0.8323, 5.02e-05, 0.8958, 5.016e-05])
me_cylinder_002.materials.append(mat_greenmetal)
me_cylinder_002.update()

# ---- objects
ob_light = bpy.data.objects.new('Light', light_light)
ob_camera = bpy.data.objects.new('Camera', cam_camera)
ob_rpg = bpy.data.objects.new('rpg', me_cylinder)
ob_projectile = bpy.data.objects.new('projectile', me_cylinder_002)

# ---- transforms, parenting, visibility, modifiers, constraints
ob_light.location = (4.076, 1.005, 5.904)
ob_light.rotation_euler = (0.6503, 0.05522, 1.866)
ob_light.lock_rotations_4d = False
ob_light.empty_display_type = 'ARROWS'
ob_light.color = (0.0, 0.0, 0.0, 0.0)
ob_light.lineart.crease_threshold = 0.0
ob_camera.location = (7.359, -6.926, 4.958)
ob_camera.rotation_euler = (1.109, 0.0, 0.8149)
ob_camera.lock_rotations_4d = False
ob_camera.empty_display_type = 'ARROWS'
ob_camera.color = (0.0, 0.0, 0.0, 0.0)
ob_camera.display_type = 'WIRE'
ob_camera.lineart.crease_threshold = 0.0
ob_rpg.location = (0.0, 0.0, 0.0)
ob_rpg.rotation_euler = (1.571, -0.0, 0.0)
ob_rpg.hide_render = True
ob_projectile.location = (0.0, 3.939, 0.0)
ob_projectile.rotation_euler = (1.571, -0.3142, -4.366e-08)
ob_projectile.scale = (1.036, 1.036, 1.036)

# ---- collection membership
col_collection.objects.link(ob_light)
col_collection.objects.link(ob_camera)
col_collection.objects.link(ob_rpg)
col_collection.objects.link(ob_projectile)

# ---- scene / render settings (as saved in the file)
scene.camera = ob_camera
scene.frame_start = 1; scene.frame_end = 250; scene.frame_set(1)
scene.render.engine = 'BLENDER_EEVEE_NEXT'
scene.cycles.sampling_pattern = 'TABULATED_SOBOL'
scene.eevee.ray_tracing_options.trace_max_roughness = 0.0
bpy.context.view_layer.update()
